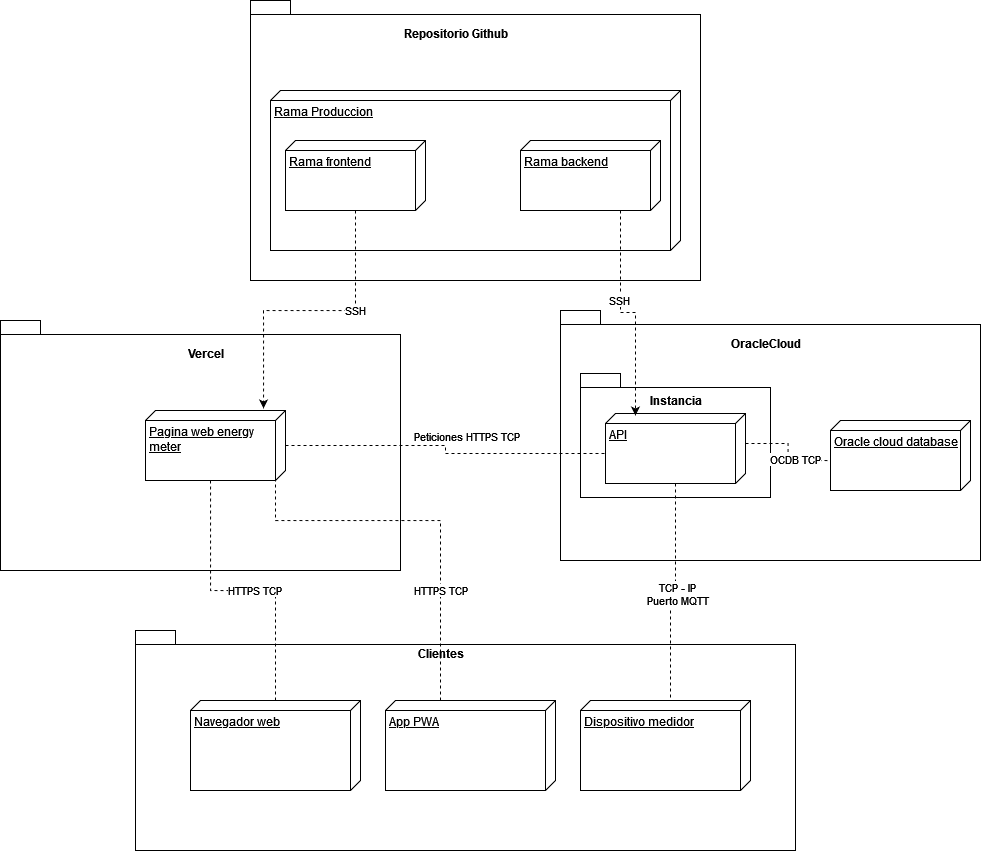

The diagram above was exported from draw.io. Its source (the exported page's mxGraphModel, read from the mxfile embedded in the PNG):
<mxGraphModel dx="1509" dy="815" grid="1" gridSize="10" guides="1" tooltips="1" connect="1" arrows="1" fold="1" page="1" pageScale="1" pageWidth="850" pageHeight="1100" math="0" shadow="0">
  <root>
    <mxCell id="0" />
    <mxCell id="1" parent="0" />
    <mxCell id="2" value="" style="shape=folder;fontStyle=1;spacingTop=10;tabWidth=40;tabHeight=14;tabPosition=left;html=1;whiteSpace=wrap;" vertex="1" parent="1">
      <mxGeometry x="660" y="150" width="450" height="280" as="geometry" />
    </mxCell>
    <mxCell id="3" value="Rama Produccion" style="verticalAlign=top;align=left;spacingTop=8;spacingLeft=2;spacingRight=12;shape=cube;size=10;direction=south;fontStyle=4;html=1;whiteSpace=wrap;" vertex="1" parent="1">
      <mxGeometry x="680" y="240" width="410" height="160" as="geometry" />
    </mxCell>
    <mxCell id="4" value="" style="shape=folder;fontStyle=1;spacingTop=10;tabWidth=40;tabHeight=14;tabPosition=left;html=1;whiteSpace=wrap;" vertex="1" parent="1">
      <mxGeometry x="545" y="780" width="660" height="220" as="geometry" />
    </mxCell>
    <mxCell id="5" value="Navegador web" style="verticalAlign=top;align=left;spacingTop=8;spacingLeft=2;spacingRight=12;shape=cube;size=10;direction=south;fontStyle=4;html=1;whiteSpace=wrap;" vertex="1" parent="1">
      <mxGeometry x="600" y="850" width="170" height="90" as="geometry" />
    </mxCell>
    <mxCell id="6" value="Clientes" style="text;align=center;fontStyle=1;verticalAlign=middle;spacingLeft=3;spacingRight=3;strokeColor=none;rotatable=0;points=[[0,0.5],[1,0.5]];portConstraint=eastwest;html=1;" vertex="1" parent="1">
      <mxGeometry x="810" y="790" width="80" height="26" as="geometry" />
    </mxCell>
    <mxCell id="7" value="App PWA" style="verticalAlign=top;align=left;spacingTop=8;spacingLeft=2;spacingRight=12;shape=cube;size=10;direction=south;fontStyle=4;html=1;whiteSpace=wrap;" vertex="1" parent="1">
      <mxGeometry x="795" y="850" width="170" height="90" as="geometry" />
    </mxCell>
    <mxCell id="8" value="Dispositivo medidor" style="verticalAlign=top;align=left;spacingTop=8;spacingLeft=2;spacingRight=12;shape=cube;size=10;direction=south;fontStyle=4;html=1;whiteSpace=wrap;" vertex="1" parent="1">
      <mxGeometry x="990" y="850" width="170" height="90" as="geometry" />
    </mxCell>
    <mxCell id="9" value="Repositorio Github" style="text;align=center;fontStyle=1;verticalAlign=middle;spacingLeft=3;spacingRight=3;strokeColor=none;rotatable=0;points=[[0,0.5],[1,0.5]];portConstraint=eastwest;html=1;" vertex="1" parent="1">
      <mxGeometry x="825" y="170" width="80" height="26" as="geometry" />
    </mxCell>
    <mxCell id="10" value="Rama frontend" style="verticalAlign=top;align=left;spacingTop=8;spacingLeft=2;spacingRight=12;shape=cube;size=10;direction=south;fontStyle=4;html=1;whiteSpace=wrap;" vertex="1" parent="1">
      <mxGeometry x="695" y="290" width="140" height="70" as="geometry" />
    </mxCell>
    <mxCell id="11" value="Rama backend" style="verticalAlign=top;align=left;spacingTop=8;spacingLeft=2;spacingRight=12;shape=cube;size=10;direction=south;fontStyle=4;html=1;whiteSpace=wrap;" vertex="1" parent="1">
      <mxGeometry x="930" y="290" width="140" height="70" as="geometry" />
    </mxCell>
    <mxCell id="12" value="" style="shape=folder;fontStyle=1;spacingTop=10;tabWidth=40;tabHeight=14;tabPosition=left;html=1;whiteSpace=wrap;" vertex="1" parent="1">
      <mxGeometry x="970" y="460" width="420" height="250" as="geometry" />
    </mxCell>
    <mxCell id="13" value="OracleCloud" style="text;align=center;fontStyle=1;verticalAlign=middle;spacingLeft=3;spacingRight=3;strokeColor=none;rotatable=0;points=[[0,0.5],[1,0.5]];portConstraint=eastwest;html=1;" vertex="1" parent="1">
      <mxGeometry x="1135" y="480" width="80" height="26" as="geometry" />
    </mxCell>
    <mxCell id="14" value="" style="shape=folder;fontStyle=1;spacingTop=10;tabWidth=40;tabHeight=14;tabPosition=left;html=1;whiteSpace=wrap;" vertex="1" parent="1">
      <mxGeometry x="410" y="470" width="400" height="250" as="geometry" />
    </mxCell>
    <mxCell id="15" value="Vercel" style="text;align=center;fontStyle=1;verticalAlign=middle;spacingLeft=3;spacingRight=3;strokeColor=none;rotatable=0;points=[[0,0.5],[1,0.5]];portConstraint=eastwest;html=1;" vertex="1" parent="1">
      <mxGeometry x="575" y="490" width="80" height="26" as="geometry" />
    </mxCell>
    <mxCell id="16" value="Pagina web energy meter" style="verticalAlign=top;align=left;spacingTop=8;spacingLeft=2;spacingRight=12;shape=cube;size=10;direction=south;fontStyle=4;html=1;whiteSpace=wrap;" vertex="1" parent="1">
      <mxGeometry x="555" y="560" width="140" height="70" as="geometry" />
    </mxCell>
    <mxCell id="17" value="Oracle cloud database" style="verticalAlign=top;align=left;spacingTop=8;spacingLeft=2;spacingRight=12;shape=cube;size=10;direction=south;fontStyle=4;html=1;whiteSpace=wrap;" vertex="1" parent="1">
      <mxGeometry x="1240" y="570" width="140" height="70" as="geometry" />
    </mxCell>
    <mxCell id="18" value="" style="shape=folder;fontStyle=1;spacingTop=10;tabWidth=40;tabHeight=14;tabPosition=left;html=1;whiteSpace=wrap;" vertex="1" parent="1">
      <mxGeometry x="990" y="523" width="190" height="124" as="geometry" />
    </mxCell>
    <mxCell id="19" value="Instancia" style="text;align=center;fontStyle=1;verticalAlign=middle;spacingLeft=3;spacingRight=3;strokeColor=none;rotatable=0;points=[[0,0.5],[1,0.5]];portConstraint=eastwest;html=1;" vertex="1" parent="1">
      <mxGeometry x="1045" y="537" width="80" height="26" as="geometry" />
    </mxCell>
    <mxCell id="20" value="API" style="verticalAlign=top;align=left;spacingTop=8;spacingLeft=2;spacingRight=12;shape=cube;size=10;direction=south;fontStyle=4;html=1;whiteSpace=wrap;" vertex="1" parent="1">
      <mxGeometry x="1015" y="563" width="140" height="70" as="geometry" />
    </mxCell>
    <mxCell id="21" style="edgeStyle=orthogonalEdgeStyle;rounded=0;orthogonalLoop=1;jettySize=auto;html=1;entryX=0;entryY=0;entryDx=0;entryDy=80;entryPerimeter=0;dashed=1;endArrow=none;endFill=0;" edge="1" source="20" target="8" parent="1">
      <mxGeometry relative="1" as="geometry" />
    </mxCell>
    <mxCell id="22" value="&lt;div&gt;TCP - IP&lt;/div&gt;Puerto MQTT" style="edgeLabel;html=1;align=center;verticalAlign=middle;resizable=0;points=[];" vertex="1" connectable="0" parent="21">
      <mxGeometry x="-0.0225" y="2" relative="1" as="geometry">
        <mxPoint x="1" as="offset" />
      </mxGeometry>
    </mxCell>
    <mxCell id="23" style="edgeStyle=orthogonalEdgeStyle;rounded=0;orthogonalLoop=1;jettySize=auto;html=1;entryX=0;entryY=0;entryDx=40;entryDy=140;entryPerimeter=0;dashed=1;endArrow=none;endFill=0;exitX=0;exitY=0;exitDx=30;exitDy=0;exitPerimeter=0;" edge="1" source="20" target="17" parent="1">
      <mxGeometry relative="1" as="geometry">
        <mxPoint x="1095" y="643" as="sourcePoint" />
        <mxPoint x="1090" y="860" as="targetPoint" />
      </mxGeometry>
    </mxCell>
    <mxCell id="24" value="OCDB TCP" style="edgeLabel;html=1;align=center;verticalAlign=middle;resizable=0;points=[];" vertex="1" connectable="0" parent="23">
      <mxGeometry x="0.5119" y="-3" relative="1" as="geometry">
        <mxPoint x="-10" y="-5" as="offset" />
      </mxGeometry>
    </mxCell>
    <mxCell id="25" style="edgeStyle=orthogonalEdgeStyle;rounded=0;orthogonalLoop=1;jettySize=auto;html=1;entryX=0;entryY=0;entryDx=70;entryDy=75;entryPerimeter=0;dashed=1;endArrow=none;endFill=0;" edge="1" source="5" target="16" parent="1">
      <mxGeometry relative="1" as="geometry" />
    </mxCell>
    <mxCell id="26" value="HTTPS TCP" style="edgeLabel;html=1;align=center;verticalAlign=middle;resizable=0;points=[];" vertex="1" connectable="0" parent="25">
      <mxGeometry x="-0.0747" y="-1" relative="1" as="geometry">
        <mxPoint as="offset" />
      </mxGeometry>
    </mxCell>
    <mxCell id="27" style="edgeStyle=orthogonalEdgeStyle;rounded=0;orthogonalLoop=1;jettySize=auto;html=1;entryX=0;entryY=0;entryDx=70;entryDy=10;entryPerimeter=0;dashed=1;endArrow=none;endFill=0;" edge="1" source="7" target="16" parent="1">
      <mxGeometry relative="1" as="geometry">
        <Array as="points">
          <mxPoint x="850" y="670" />
          <mxPoint x="685" y="670" />
        </Array>
      </mxGeometry>
    </mxCell>
    <mxCell id="28" value="HTTPS TCP" style="edgeLabel;html=1;align=center;verticalAlign=middle;resizable=0;points=[];" vertex="1" connectable="0" parent="27">
      <mxGeometry x="-0.4278" y="-1" relative="1" as="geometry">
        <mxPoint x="-1" as="offset" />
      </mxGeometry>
    </mxCell>
    <mxCell id="29" style="edgeStyle=orthogonalEdgeStyle;rounded=0;orthogonalLoop=1;jettySize=auto;html=1;entryX=0;entryY=0;entryDx=40;entryDy=140;entryPerimeter=0;dashed=1;endArrow=none;endFill=0;" edge="1" source="16" target="20" parent="1">
      <mxGeometry relative="1" as="geometry" />
    </mxCell>
    <mxCell id="30" value="Peticiones HTTPS TCP" style="edgeLabel;html=1;align=center;verticalAlign=middle;resizable=0;points=[];" vertex="1" connectable="0" parent="29">
      <mxGeometry x="0.0696" y="2" relative="1" as="geometry">
        <mxPoint x="13" y="-16" as="offset" />
      </mxGeometry>
    </mxCell>
    <mxCell id="31" style="edgeStyle=orthogonalEdgeStyle;rounded=0;orthogonalLoop=1;jettySize=auto;html=1;entryX=-0.029;entryY=0.157;entryDx=0;entryDy=0;entryPerimeter=0;dashed=1;endArrow=classic;endFill=1;" edge="1" source="10" target="16" parent="1">
      <mxGeometry relative="1" as="geometry" />
    </mxCell>
    <mxCell id="32" value="SSH" style="edgeLabel;html=1;align=center;verticalAlign=middle;resizable=0;points=[];" vertex="1" connectable="0" parent="31">
      <mxGeometry x="-0.3024" y="-1" relative="1" as="geometry">
        <mxPoint as="offset" />
      </mxGeometry>
    </mxCell>
    <mxCell id="33" style="edgeStyle=orthogonalEdgeStyle;rounded=0;orthogonalLoop=1;jettySize=auto;html=1;entryX=0.029;entryY=0.786;entryDx=0;entryDy=0;entryPerimeter=0;dashed=1;endArrow=classic;endFill=1;" edge="1" source="11" target="20" parent="1">
      <mxGeometry relative="1" as="geometry">
        <Array as="points">
          <mxPoint x="1030" y="462" />
          <mxPoint x="1045" y="462" />
        </Array>
      </mxGeometry>
    </mxCell>
    <mxCell id="34" value="SSH" style="edgeLabel;html=1;align=center;verticalAlign=middle;resizable=0;points=[];" vertex="1" connectable="0" parent="33">
      <mxGeometry x="-0.1443" y="-1" relative="1" as="geometry">
        <mxPoint y="-4" as="offset" />
      </mxGeometry>
    </mxCell>
  </root>
</mxGraphModel>